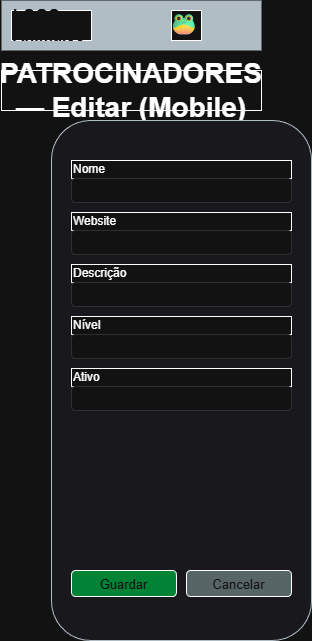

The diagram above was exported from draw.io. Its source (the exported page's mxGraphModel, read from the mxfile embedded in the PNG):
<mxGraphModel dx="1426" dy="743" grid="1" gridSize="10" guides="1" tooltips="1" connect="1" arrows="1" fold="1" page="1" pageScale="1" pageWidth="827" pageHeight="1169" math="0" shadow="0">
  <root>
    <mxCell id="0" />
    <mxCell id="1" parent="0" />
    <mxCell id="c7fe48bcb0b54ebdb1526705e4f5317e" parent="1" style="rounded=0;whiteSpace=wrap;html=1;fillColor=#2f3e46;strokeColor=none;" value="" vertex="1">
      <mxGeometry height="50" width="260" x="80" y="40" as="geometry" />
    </mxCell>
    <mxCell id="0e5a3da349144a87a1ad9767db4e8363" parent="1" style="whiteSpace=wrap;html=1;fontColor=#ffffff;fontSize=16;fontStyle=1;align=left;verticalAlign=middle;" value="LOGO Animalec" vertex="1">
      <mxGeometry height="30" width="80" x="90" y="50" as="geometry" />
    </mxCell>
    <mxCell id="05b54b1e239348f0a583d71f895d6bc5" parent="1" style="whiteSpace=wrap;html=1;fontColor=#ffffff;fontSize=22;align=right;verticalAlign=middle;" value="🐸" vertex="1">
      <mxGeometry height="30" width="30" x="250" y="50" as="geometry" />
    </mxCell>
    <mxCell id="fe2570c219394438b487e20e01eec0b4" parent="1" style="whiteSpace=wrap;html=1;fontSize=28;fontStyle=1;align=center;" value="PATROCINADORES — Editar (Mobile)" vertex="1">
      <mxGeometry height="40" width="260" x="80" y="110" as="geometry" />
    </mxCell>
    <mxCell id="6022046b098f469d873124f28565b5db" parent="1" style="rounded=1;strokeColor=#2f3e46;fillColor=#f5f6fa;" value="" vertex="1">
      <mxGeometry height="520" width="260" x="130" y="160" as="geometry" />
    </mxCell>
    <mxCell id="91707e11ddb94fee8ecbfcedca81228c" parent="1" style="whiteSpace=wrap;html=1;fontSize=12;align=left;" value="Nome" vertex="1">
      <mxGeometry height="18" width="220" x="150" y="200" as="geometry" />
    </mxCell>
    <mxCell id="803c2772ef6044318493ec761eb0b1e1" parent="1" style="rounded=1;fillColor=#ffffff;strokeColor=#dcdde1;" value="" vertex="1">
      <mxGeometry height="24" width="220" x="150" y="218" as="geometry" />
    </mxCell>
    <mxCell id="6ecbbd84aa344810bf9588d7be7c649f" parent="1" style="whiteSpace=wrap;html=1;fontSize=12;align=left;" value="Website" vertex="1">
      <mxGeometry height="18" width="220" x="150" y="252" as="geometry" />
    </mxCell>
    <mxCell id="e3ff50a7a158496d933cf91f644362d8" parent="1" style="rounded=1;fillColor=#ffffff;strokeColor=#dcdde1;" value="" vertex="1">
      <mxGeometry height="24" width="220" x="150" y="270" as="geometry" />
    </mxCell>
    <mxCell id="4c1155fbb1b848a4ba5816341d101419" parent="1" style="whiteSpace=wrap;html=1;fontSize=12;align=left;" value="Descrição" vertex="1">
      <mxGeometry height="18" width="220" x="150" y="304" as="geometry" />
    </mxCell>
    <mxCell id="f6ed3d2085a54b4289578cd99a42e776" parent="1" style="rounded=1;fillColor=#ffffff;strokeColor=#dcdde1;" value="" vertex="1">
      <mxGeometry height="24" width="220" x="150" y="322" as="geometry" />
    </mxCell>
    <mxCell id="fdb72769a26943a6851b112507a889c3" parent="1" style="whiteSpace=wrap;html=1;fontSize=12;align=left;" value="Nível" vertex="1">
      <mxGeometry height="18" width="220" x="150" y="356" as="geometry" />
    </mxCell>
    <mxCell id="b7bf2e0bb31f4c0e9a3c8b92d71729cd" parent="1" style="rounded=1;fillColor=#ffffff;strokeColor=#dcdde1;" value="" vertex="1">
      <mxGeometry height="24" width="220" x="150" y="374" as="geometry" />
    </mxCell>
    <mxCell id="358f8bfeaad2448594ffacc2ac491065" parent="1" style="whiteSpace=wrap;html=1;fontSize=12;align=left;" value="Ativo" vertex="1">
      <mxGeometry height="18" width="220" x="150" y="408" as="geometry" />
    </mxCell>
    <mxCell id="f941a1b019e44301b98404bc958792d3" parent="1" style="rounded=1;fillColor=#ffffff;strokeColor=#dcdde1;" value="" vertex="1">
      <mxGeometry height="24" width="220" x="150" y="426" as="geometry" />
    </mxCell>
    <mxCell id="25597c90588c4c50ab49b299e8207e68" parent="1" style="rounded=1;fillColor=#2ecc71;fontColor=#ffffff;fontSize=13;" value="Guardar" vertex="1">
      <mxGeometry height="26" width="105" x="150" y="610" as="geometry" />
    </mxCell>
    <mxCell id="b4cf8e6b4bc84d0683f6aee16ba7bc06" parent="1" style="rounded=1;fillColor=#95a5a6;fontColor=#ffffff;fontSize=13;" value="Cancelar" vertex="1">
      <mxGeometry height="26" width="105" x="265" y="610" as="geometry" />
    </mxCell>
  </root>
</mxGraphModel>